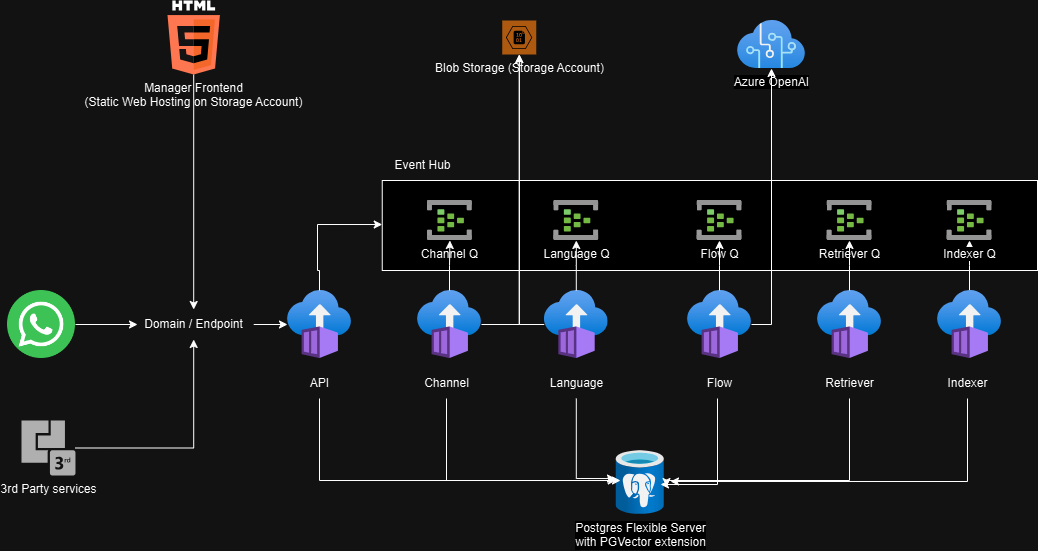

The diagram above was exported from draw.io. Its source (the exported page's mxGraphModel, read from the mxfile embedded in the PNG):
<mxGraphModel dx="2229" dy="1851" grid="1" gridSize="10" guides="1" tooltips="1" connect="1" arrows="1" fold="1" page="1" pageScale="1" pageWidth="850" pageHeight="1100" math="0" shadow="0">
  <root>
    <mxCell id="0" />
    <mxCell id="1" parent="0" />
    <mxCell id="D7flgWR1d0TOlWT1nmLh-60" value="" style="verticalLabelPosition=bottom;verticalAlign=top;html=1;shape=mxgraph.basic.rect;fillColor2=none;strokeWidth=1;size=20;indent=5;" vertex="1" parent="1">
      <mxGeometry x="234.75" y="110" width="655.25" height="90" as="geometry" />
    </mxCell>
    <mxCell id="D7flgWR1d0TOlWT1nmLh-59" value="" style="edgeStyle=orthogonalEdgeStyle;rounded=0;orthogonalLoop=1;jettySize=auto;html=1;" edge="1" parent="1" source="D7flgWR1d0TOlWT1nmLh-7" target="D7flgWR1d0TOlWT1nmLh-53">
      <mxGeometry relative="1" as="geometry" />
    </mxCell>
    <mxCell id="D7flgWR1d0TOlWT1nmLh-7" value="" style="image;aspect=fixed;html=1;points=[];align=center;fontSize=12;image=img/lib/azure2/compute/Container_Instances.svg;" vertex="1" parent="1">
      <mxGeometry x="790" y="220" width="64" height="68" as="geometry" />
    </mxCell>
    <mxCell id="D7flgWR1d0TOlWT1nmLh-13" value="Indexer" style="text;html=1;align=center;verticalAlign=middle;resizable=0;points=[];autosize=1;strokeColor=none;fillColor=none;" vertex="1" parent="1">
      <mxGeometry x="790" y="298" width="60" height="30" as="geometry" />
    </mxCell>
    <mxCell id="D7flgWR1d0TOlWT1nmLh-14" value="" style="group" vertex="1" connectable="0" parent="1">
      <mxGeometry x="140" y="220" width="64" height="108" as="geometry" />
    </mxCell>
    <mxCell id="D7flgWR1d0TOlWT1nmLh-2" value="" style="image;aspect=fixed;html=1;points=[];align=center;fontSize=12;image=img/lib/azure2/compute/Container_Instances.svg;" vertex="1" parent="D7flgWR1d0TOlWT1nmLh-14">
      <mxGeometry width="64" height="68" as="geometry" />
    </mxCell>
    <mxCell id="D7flgWR1d0TOlWT1nmLh-8" value="API" style="text;html=1;align=center;verticalAlign=middle;resizable=0;points=[];autosize=1;strokeColor=none;fillColor=none;" vertex="1" parent="D7flgWR1d0TOlWT1nmLh-14">
      <mxGeometry x="12" y="78" width="40" height="30" as="geometry" />
    </mxCell>
    <mxCell id="D7flgWR1d0TOlWT1nmLh-15" value="" style="group" vertex="1" connectable="0" parent="1">
      <mxGeometry x="264" y="220" width="80" height="108" as="geometry" />
    </mxCell>
    <mxCell id="D7flgWR1d0TOlWT1nmLh-3" value="" style="image;aspect=fixed;html=1;points=[];align=center;fontSize=12;image=img/lib/azure2/compute/Container_Instances.svg;" vertex="1" parent="D7flgWR1d0TOlWT1nmLh-15">
      <mxGeometry x="6" width="64" height="68" as="geometry" />
    </mxCell>
    <mxCell id="D7flgWR1d0TOlWT1nmLh-9" value="Channel" style="text;html=1;align=center;verticalAlign=middle;resizable=0;points=[];autosize=1;strokeColor=none;fillColor=none;" vertex="1" parent="D7flgWR1d0TOlWT1nmLh-15">
      <mxGeometry y="78" width="70" height="30" as="geometry" />
    </mxCell>
    <mxCell id="D7flgWR1d0TOlWT1nmLh-16" value="" style="group" vertex="1" connectable="0" parent="1">
      <mxGeometry x="388.75" y="220" width="80" height="108" as="geometry" />
    </mxCell>
    <mxCell id="D7flgWR1d0TOlWT1nmLh-4" value="" style="image;aspect=fixed;html=1;points=[];align=center;fontSize=12;image=img/lib/azure2/compute/Container_Instances.svg;" vertex="1" parent="D7flgWR1d0TOlWT1nmLh-16">
      <mxGeometry x="8" width="64" height="68" as="geometry" />
    </mxCell>
    <mxCell id="D7flgWR1d0TOlWT1nmLh-10" value="Language" style="text;html=1;align=center;verticalAlign=middle;resizable=0;points=[];autosize=1;strokeColor=none;fillColor=none;" vertex="1" parent="D7flgWR1d0TOlWT1nmLh-16">
      <mxGeometry y="78" width="80" height="30" as="geometry" />
    </mxCell>
    <mxCell id="D7flgWR1d0TOlWT1nmLh-17" value="" style="group" vertex="1" connectable="0" parent="1">
      <mxGeometry x="540" y="220" width="64" height="108" as="geometry" />
    </mxCell>
    <mxCell id="D7flgWR1d0TOlWT1nmLh-5" value="" style="image;aspect=fixed;html=1;points=[];align=center;fontSize=12;image=img/lib/azure2/compute/Container_Instances.svg;" vertex="1" parent="D7flgWR1d0TOlWT1nmLh-17">
      <mxGeometry width="64" height="68" as="geometry" />
    </mxCell>
    <mxCell id="D7flgWR1d0TOlWT1nmLh-11" value="Flow" style="text;html=1;align=center;verticalAlign=middle;resizable=0;points=[];autosize=1;strokeColor=none;fillColor=none;" vertex="1" parent="D7flgWR1d0TOlWT1nmLh-17">
      <mxGeometry x="7" y="78" width="50" height="30" as="geometry" />
    </mxCell>
    <mxCell id="D7flgWR1d0TOlWT1nmLh-18" value="" style="group" vertex="1" connectable="0" parent="1">
      <mxGeometry x="667" y="220" width="70" height="108" as="geometry" />
    </mxCell>
    <mxCell id="D7flgWR1d0TOlWT1nmLh-6" value="" style="image;aspect=fixed;html=1;points=[];align=center;fontSize=12;image=img/lib/azure2/compute/Container_Instances.svg;" vertex="1" parent="D7flgWR1d0TOlWT1nmLh-18">
      <mxGeometry x="3" width="64" height="68" as="geometry" />
    </mxCell>
    <mxCell id="D7flgWR1d0TOlWT1nmLh-12" value="Retriever" style="text;html=1;align=center;verticalAlign=middle;resizable=0;points=[];autosize=1;strokeColor=none;fillColor=none;" vertex="1" parent="D7flgWR1d0TOlWT1nmLh-18">
      <mxGeometry y="78" width="70" height="30" as="geometry" />
    </mxCell>
    <mxCell id="D7flgWR1d0TOlWT1nmLh-19" value="Postgres Flexible Server&lt;div&gt;with PGVector extension&lt;/div&gt;" style="image;aspect=fixed;html=1;points=[];align=center;fontSize=12;image=img/lib/azure2/databases/Azure_Database_PostgreSQL_Server.svg;" vertex="1" parent="1">
      <mxGeometry x="468.75" y="380" width="48" height="64" as="geometry" />
    </mxCell>
    <mxCell id="D7flgWR1d0TOlWT1nmLh-20" value="Blob Storage (Storage Account)" style="sketch=0;pointerEvents=1;shadow=0;dashed=0;html=1;strokeColor=none;fillColor=#DF8C42;labelPosition=center;verticalLabelPosition=bottom;verticalAlign=top;align=center;outlineConnect=0;shape=mxgraph.veeam2.azure_blob;" vertex="1" parent="1">
      <mxGeometry x="354.75" y="-50" width="34" height="34" as="geometry" />
    </mxCell>
    <mxCell id="D7flgWR1d0TOlWT1nmLh-21" value="Azure OpenAI" style="image;aspect=fixed;html=1;points=[];align=center;fontSize=12;image=img/lib/azure2/ai_machine_learning/Cognitive_Services.svg;" vertex="1" parent="1">
      <mxGeometry x="590" y="-50" width="68" height="48" as="geometry" />
    </mxCell>
    <mxCell id="D7flgWR1d0TOlWT1nmLh-35" style="edgeStyle=orthogonalEdgeStyle;rounded=0;orthogonalLoop=1;jettySize=auto;html=1;" edge="1" parent="1" source="D7flgWR1d0TOlWT1nmLh-24" target="D7flgWR1d0TOlWT1nmLh-2">
      <mxGeometry relative="1" as="geometry" />
    </mxCell>
    <mxCell id="D7flgWR1d0TOlWT1nmLh-24" value="Domain / Endpoint" style="text;html=1;align=center;verticalAlign=middle;resizable=0;points=[];autosize=1;strokeColor=none;fillColor=none;" vertex="1" parent="1">
      <mxGeometry x="-13.8" y="239" width="120" height="30" as="geometry" />
    </mxCell>
    <mxCell id="D7flgWR1d0TOlWT1nmLh-30" style="edgeStyle=orthogonalEdgeStyle;rounded=0;orthogonalLoop=1;jettySize=auto;html=1;" edge="1" parent="1" source="D7flgWR1d0TOlWT1nmLh-29" target="D7flgWR1d0TOlWT1nmLh-24">
      <mxGeometry relative="1" as="geometry" />
    </mxCell>
    <mxCell id="D7flgWR1d0TOlWT1nmLh-29" value="Manager Frontend&lt;div&gt;(Static Web Hosting on Storage Account)&lt;/div&gt;" style="dashed=0;outlineConnect=0;html=1;align=center;labelPosition=center;verticalLabelPosition=bottom;verticalAlign=top;shape=mxgraph.weblogos.html5" vertex="1" parent="1">
      <mxGeometry x="20" y="-70" width="52.400000000000006" height="74" as="geometry" />
    </mxCell>
    <mxCell id="D7flgWR1d0TOlWT1nmLh-31" value="" style="shape=image;html=1;verticalAlign=top;verticalLabelPosition=bottom;labelBackgroundColor=#ffffff;imageAspect=0;aspect=fixed;image=https://cdn3.iconfinder.com/data/icons/2018-social-media-logotypes/1000/2018_social_media_popular_app_logo-whatsapp-128.png" vertex="1" parent="1">
      <mxGeometry x="-140" y="220" width="68" height="68" as="geometry" />
    </mxCell>
    <mxCell id="D7flgWR1d0TOlWT1nmLh-32" style="edgeStyle=orthogonalEdgeStyle;rounded=0;orthogonalLoop=1;jettySize=auto;html=1;entryX=0.032;entryY=0.5;entryDx=0;entryDy=0;entryPerimeter=0;" edge="1" parent="1" source="D7flgWR1d0TOlWT1nmLh-31" target="D7flgWR1d0TOlWT1nmLh-24">
      <mxGeometry relative="1" as="geometry" />
    </mxCell>
    <mxCell id="D7flgWR1d0TOlWT1nmLh-34" style="edgeStyle=orthogonalEdgeStyle;rounded=0;orthogonalLoop=1;jettySize=auto;html=1;" edge="1" parent="1" source="D7flgWR1d0TOlWT1nmLh-33" target="D7flgWR1d0TOlWT1nmLh-24">
      <mxGeometry relative="1" as="geometry" />
    </mxCell>
    <mxCell id="D7flgWR1d0TOlWT1nmLh-33" value="3rd Party services" style="sketch=0;pointerEvents=1;shadow=0;dashed=0;html=1;strokeColor=none;fillColor=#505050;labelPosition=center;verticalLabelPosition=bottom;verticalAlign=top;outlineConnect=0;align=center;shape=mxgraph.office.communications.3rd_party_integration;" vertex="1" parent="1">
      <mxGeometry x="-126" y="350" width="54" height="55" as="geometry" />
    </mxCell>
    <mxCell id="D7flgWR1d0TOlWT1nmLh-47" style="edgeStyle=orthogonalEdgeStyle;rounded=0;orthogonalLoop=1;jettySize=auto;html=1;" edge="1" parent="1" source="D7flgWR1d0TOlWT1nmLh-8" target="D7flgWR1d0TOlWT1nmLh-19">
      <mxGeometry relative="1" as="geometry">
        <Array as="points">
          <mxPoint x="172" y="410" />
        </Array>
      </mxGeometry>
    </mxCell>
    <mxCell id="D7flgWR1d0TOlWT1nmLh-48" style="edgeStyle=orthogonalEdgeStyle;rounded=0;orthogonalLoop=1;jettySize=auto;html=1;entryX=0.089;entryY=0.469;entryDx=0;entryDy=0;entryPerimeter=0;" edge="1" parent="1" source="D7flgWR1d0TOlWT1nmLh-9" target="D7flgWR1d0TOlWT1nmLh-19">
      <mxGeometry relative="1" as="geometry">
        <Array as="points">
          <mxPoint x="299" y="410" />
        </Array>
      </mxGeometry>
    </mxCell>
    <mxCell id="D7flgWR1d0TOlWT1nmLh-49" value="Channel Q" style="image;aspect=fixed;html=1;points=[];align=center;fontSize=12;image=img/lib/azure2/iot/Event_Hubs.svg;" vertex="1" parent="1">
      <mxGeometry x="280" y="130" width="44.67" height="40" as="geometry" />
    </mxCell>
    <mxCell id="D7flgWR1d0TOlWT1nmLh-50" value="&lt;div&gt;Language Q&lt;/div&gt;" style="image;aspect=fixed;html=1;points=[];align=center;fontSize=12;image=img/lib/azure2/iot/Event_Hubs.svg;" vertex="1" parent="1">
      <mxGeometry x="406.40999999999997" y="130" width="44.67" height="40" as="geometry" />
    </mxCell>
    <mxCell id="D7flgWR1d0TOlWT1nmLh-51" value="Flow Q" style="image;aspect=fixed;html=1;points=[];align=center;fontSize=12;image=img/lib/azure2/iot/Event_Hubs.svg;" vertex="1" parent="1">
      <mxGeometry x="549.6700000000001" y="130" width="44.67" height="40" as="geometry" />
    </mxCell>
    <mxCell id="D7flgWR1d0TOlWT1nmLh-52" value="Retriever Q" style="image;aspect=fixed;html=1;points=[];align=center;fontSize=12;image=img/lib/azure2/iot/Event_Hubs.svg;" vertex="1" parent="1">
      <mxGeometry x="679.66" y="130" width="44.67" height="40" as="geometry" />
    </mxCell>
    <mxCell id="D7flgWR1d0TOlWT1nmLh-53" value="Indexer Q" style="image;aspect=fixed;html=1;points=[];align=center;fontSize=12;image=img/lib/azure2/iot/Event_Hubs.svg;" vertex="1" parent="1">
      <mxGeometry x="799.67" y="130" width="44.67" height="40" as="geometry" />
    </mxCell>
    <mxCell id="D7flgWR1d0TOlWT1nmLh-54" value="" style="edgeStyle=orthogonalEdgeStyle;rounded=0;orthogonalLoop=1;jettySize=auto;html=1;" edge="1" parent="1" source="D7flgWR1d0TOlWT1nmLh-3" target="D7flgWR1d0TOlWT1nmLh-49">
      <mxGeometry relative="1" as="geometry" />
    </mxCell>
    <mxCell id="D7flgWR1d0TOlWT1nmLh-55" value="" style="edgeStyle=orthogonalEdgeStyle;rounded=0;orthogonalLoop=1;jettySize=auto;html=1;" edge="1" parent="1" source="D7flgWR1d0TOlWT1nmLh-4" target="D7flgWR1d0TOlWT1nmLh-50">
      <mxGeometry relative="1" as="geometry" />
    </mxCell>
    <mxCell id="D7flgWR1d0TOlWT1nmLh-57" value="" style="edgeStyle=orthogonalEdgeStyle;rounded=0;orthogonalLoop=1;jettySize=auto;html=1;" edge="1" parent="1" source="D7flgWR1d0TOlWT1nmLh-5" target="D7flgWR1d0TOlWT1nmLh-51">
      <mxGeometry relative="1" as="geometry" />
    </mxCell>
    <mxCell id="D7flgWR1d0TOlWT1nmLh-58" value="" style="edgeStyle=orthogonalEdgeStyle;rounded=0;orthogonalLoop=1;jettySize=auto;html=1;" edge="1" parent="1" source="D7flgWR1d0TOlWT1nmLh-6" target="D7flgWR1d0TOlWT1nmLh-52">
      <mxGeometry relative="1" as="geometry" />
    </mxCell>
    <mxCell id="D7flgWR1d0TOlWT1nmLh-61" value="Event Hub" style="text;html=1;align=center;verticalAlign=middle;resizable=0;points=[];autosize=1;strokeColor=none;fillColor=none;" vertex="1" parent="1">
      <mxGeometry x="234.75" y="80" width="80" height="30" as="geometry" />
    </mxCell>
    <mxCell id="D7flgWR1d0TOlWT1nmLh-62" style="edgeStyle=orthogonalEdgeStyle;rounded=0;orthogonalLoop=1;jettySize=auto;html=1;entryX=0;entryY=0.489;entryDx=0;entryDy=0;entryPerimeter=0;" edge="1" parent="1" source="D7flgWR1d0TOlWT1nmLh-2" target="D7flgWR1d0TOlWT1nmLh-60">
      <mxGeometry relative="1" as="geometry">
        <Array as="points">
          <mxPoint x="172" y="200" />
          <mxPoint x="170" y="200" />
          <mxPoint x="170" y="154" />
        </Array>
      </mxGeometry>
    </mxCell>
    <mxCell id="D7flgWR1d0TOlWT1nmLh-63" style="edgeStyle=orthogonalEdgeStyle;rounded=0;orthogonalLoop=1;jettySize=auto;html=1;" edge="1" parent="1" source="D7flgWR1d0TOlWT1nmLh-3" target="D7flgWR1d0TOlWT1nmLh-20">
      <mxGeometry relative="1" as="geometry" />
    </mxCell>
    <mxCell id="D7flgWR1d0TOlWT1nmLh-64" style="edgeStyle=orthogonalEdgeStyle;rounded=0;orthogonalLoop=1;jettySize=auto;html=1;" edge="1" parent="1" source="D7flgWR1d0TOlWT1nmLh-4" target="D7flgWR1d0TOlWT1nmLh-20">
      <mxGeometry relative="1" as="geometry" />
    </mxCell>
    <mxCell id="D7flgWR1d0TOlWT1nmLh-65" style="edgeStyle=orthogonalEdgeStyle;rounded=0;orthogonalLoop=1;jettySize=auto;html=1;" edge="1" parent="1" source="D7flgWR1d0TOlWT1nmLh-5" target="D7flgWR1d0TOlWT1nmLh-21">
      <mxGeometry relative="1" as="geometry">
        <mxPoint x="670" y="40" as="targetPoint" />
        <Array as="points">
          <mxPoint x="624" y="254" />
        </Array>
      </mxGeometry>
    </mxCell>
    <mxCell id="D7flgWR1d0TOlWT1nmLh-67" style="edgeStyle=orthogonalEdgeStyle;rounded=0;orthogonalLoop=1;jettySize=auto;html=1;entryX=-0.016;entryY=0.438;entryDx=0;entryDy=0;entryPerimeter=0;" edge="1" parent="1" source="D7flgWR1d0TOlWT1nmLh-10" target="D7flgWR1d0TOlWT1nmLh-19">
      <mxGeometry relative="1" as="geometry" />
    </mxCell>
    <mxCell id="D7flgWR1d0TOlWT1nmLh-69" style="edgeStyle=orthogonalEdgeStyle;rounded=0;orthogonalLoop=1;jettySize=auto;html=1;entryX=0.922;entryY=0.531;entryDx=0;entryDy=0;entryPerimeter=0;" edge="1" parent="1" source="D7flgWR1d0TOlWT1nmLh-11" target="D7flgWR1d0TOlWT1nmLh-19">
      <mxGeometry relative="1" as="geometry">
        <Array as="points">
          <mxPoint x="570" y="414" />
        </Array>
      </mxGeometry>
    </mxCell>
    <mxCell id="D7flgWR1d0TOlWT1nmLh-70" style="edgeStyle=orthogonalEdgeStyle;rounded=0;orthogonalLoop=1;jettySize=auto;html=1;entryX=1.047;entryY=0.563;entryDx=0;entryDy=0;entryPerimeter=0;" edge="1" parent="1" source="D7flgWR1d0TOlWT1nmLh-12" target="D7flgWR1d0TOlWT1nmLh-19">
      <mxGeometry relative="1" as="geometry">
        <Array as="points">
          <mxPoint x="702" y="410" />
          <mxPoint x="519" y="410" />
        </Array>
      </mxGeometry>
    </mxCell>
    <mxCell id="D7flgWR1d0TOlWT1nmLh-71" style="edgeStyle=orthogonalEdgeStyle;rounded=0;orthogonalLoop=1;jettySize=auto;html=1;entryX=1.13;entryY=0.484;entryDx=0;entryDy=0;entryPerimeter=0;" edge="1" parent="1" source="D7flgWR1d0TOlWT1nmLh-13" target="D7flgWR1d0TOlWT1nmLh-19">
      <mxGeometry relative="1" as="geometry">
        <Array as="points">
          <mxPoint x="820" y="411" />
        </Array>
      </mxGeometry>
    </mxCell>
  </root>
</mxGraphModel>